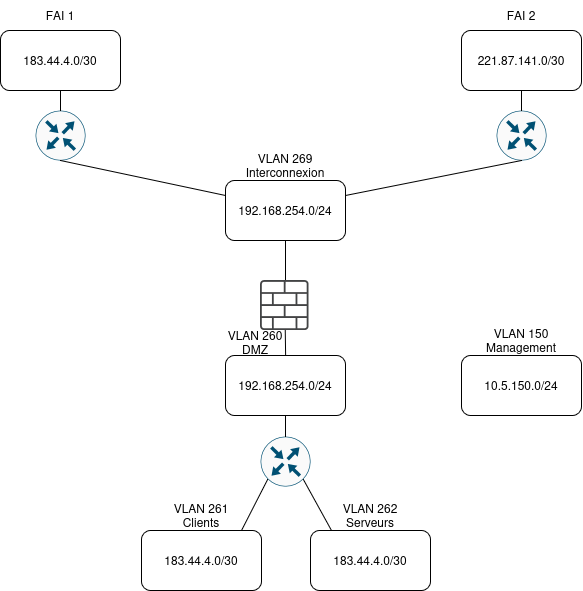

The diagram above was exported from draw.io. Its source (the exported page's mxGraphModel, read from the mxfile embedded in the PNG):
<mxGraphModel dx="1414" dy="835" grid="1" gridSize="10" guides="1" tooltips="1" connect="1" arrows="1" fold="1" page="1" pageScale="1" pageWidth="827" pageHeight="1169" math="0" shadow="0">
  <root>
    <mxCell id="0" />
    <mxCell id="1" parent="0" />
    <mxCell id="-c28G8_4SXXGPAFn3Ix--1" parent="1" style="rounded=1;whiteSpace=wrap;html=1;" value="183.44.4.0/30" vertex="1">
      <mxGeometry height="60" width="120" x="129" y="30" as="geometry" />
    </mxCell>
    <mxCell id="-c28G8_4SXXGPAFn3Ix--2" parent="1" style="rounded=1;whiteSpace=wrap;html=1;" value="221.87.141.0/30" vertex="1">
      <mxGeometry height="60" width="120" x="590" y="30" as="geometry" />
    </mxCell>
    <mxCell id="-c28G8_4SXXGPAFn3Ix--3" parent="1" style="rounded=1;whiteSpace=wrap;html=1;" value="192.168.254.0/24" vertex="1">
      <mxGeometry height="60" width="120" x="354" y="180" as="geometry" />
    </mxCell>
    <mxCell id="-c28G8_4SXXGPAFn3Ix--4" parent="1" style="sketch=0;points=[[0.5,0,0],[1,0.5,0],[0.5,1,0],[0,0.5,0],[0.145,0.145,0],[0.8555,0.145,0],[0.855,0.8555,0],[0.145,0.855,0]];verticalLabelPosition=bottom;html=1;verticalAlign=top;aspect=fixed;align=center;pointerEvents=1;shape=mxgraph.cisco19.rect;prIcon=router;fillColor=#FAFAFA;strokeColor=#005073;" value="" vertex="1">
      <mxGeometry height="50" width="50" x="164" y="110" as="geometry" />
    </mxCell>
    <mxCell id="-c28G8_4SXXGPAFn3Ix--5" parent="1" style="sketch=0;points=[[0.5,0,0],[1,0.5,0],[0.5,1,0],[0,0.5,0],[0.145,0.145,0],[0.8555,0.145,0],[0.855,0.8555,0],[0.145,0.855,0]];verticalLabelPosition=bottom;html=1;verticalAlign=top;aspect=fixed;align=center;pointerEvents=1;shape=mxgraph.cisco19.rect;prIcon=router;fillColor=#FAFAFA;strokeColor=#005073;" value="" vertex="1">
      <mxGeometry height="50" width="50" x="625" y="110" as="geometry" />
    </mxCell>
    <mxCell id="-c28G8_4SXXGPAFn3Ix--6" edge="1" parent="1" source="-c28G8_4SXXGPAFn3Ix--4" style="endArrow=none;html=1;rounded=0;fontSize=12;startSize=8;endSize=8;curved=1;entryX=0.5;entryY=1;entryDx=0;entryDy=0;" target="-c28G8_4SXXGPAFn3Ix--1" value="">
      <mxGeometry height="50" relative="1" width="50" as="geometry">
        <mxPoint x="140" y="140" as="sourcePoint" />
        <mxPoint x="190" y="90" as="targetPoint" />
      </mxGeometry>
    </mxCell>
    <mxCell id="-c28G8_4SXXGPAFn3Ix--8" edge="1" parent="1" source="-c28G8_4SXXGPAFn3Ix--5" style="endArrow=none;html=1;rounded=0;fontSize=12;startSize=8;endSize=8;curved=1;entryX=0.5;entryY=1;entryDx=0;entryDy=0;exitX=0.5;exitY=0;exitDx=0;exitDy=0;exitPerimeter=0;" target="-c28G8_4SXXGPAFn3Ix--2" value="">
      <mxGeometry height="50" relative="1" width="50" as="geometry">
        <mxPoint x="420" y="430" as="sourcePoint" />
        <mxPoint x="550" y="190" as="targetPoint" />
      </mxGeometry>
    </mxCell>
    <mxCell id="-c28G8_4SXXGPAFn3Ix--9" parent="1" style="sketch=0;points=[[0.5,0,0],[1,0.5,0],[0.5,1,0],[0,0.5,0],[0.145,0.145,0],[0.8555,0.145,0],[0.855,0.8555,0],[0.145,0.855,0]];verticalLabelPosition=bottom;html=1;verticalAlign=top;aspect=fixed;align=center;pointerEvents=1;shape=mxgraph.cisco19.rect;prIcon=router;fillColor=#FAFAFA;strokeColor=#005073;" value="" vertex="1">
      <mxGeometry height="50" width="50" x="389" y="436" as="geometry" />
    </mxCell>
    <mxCell id="-c28G8_4SXXGPAFn3Ix--10" edge="1" parent="1" source="-c28G8_4SXXGPAFn3Ix--3" style="endArrow=none;html=1;rounded=0;fontSize=12;startSize=8;endSize=8;curved=1;entryX=0.5;entryY=1;entryDx=0;entryDy=0;entryPerimeter=0;exitX=1;exitY=0.25;exitDx=0;exitDy=0;" target="-c28G8_4SXXGPAFn3Ix--5" value="">
      <mxGeometry height="50" relative="1" width="50" as="geometry">
        <mxPoint x="420" y="430" as="sourcePoint" />
        <mxPoint x="470" y="380" as="targetPoint" />
      </mxGeometry>
    </mxCell>
    <mxCell id="-c28G8_4SXXGPAFn3Ix--11" edge="1" parent="1" source="-c28G8_4SXXGPAFn3Ix--3" style="endArrow=none;html=1;rounded=0;fontSize=12;startSize=8;endSize=8;curved=1;entryX=0.5;entryY=1;entryDx=0;entryDy=0;entryPerimeter=0;exitX=0;exitY=0.25;exitDx=0;exitDy=0;" target="-c28G8_4SXXGPAFn3Ix--4" value="">
      <mxGeometry height="50" relative="1" width="50" as="geometry">
        <mxPoint x="420" y="430" as="sourcePoint" />
        <mxPoint x="190" y="170" as="targetPoint" />
      </mxGeometry>
    </mxCell>
    <mxCell id="-c28G8_4SXXGPAFn3Ix--12" edge="1" parent="1" style="endArrow=none;html=1;rounded=0;fontSize=12;startSize=8;endSize=8;curved=1;entryX=0.5;entryY=1;entryDx=0;entryDy=0;" target="-c28G8_4SXXGPAFn3Ix--3" value="">
      <mxGeometry height="50" relative="1" width="50" as="geometry">
        <mxPoint x="414" y="280" as="sourcePoint" />
        <mxPoint x="470" y="380" as="targetPoint" />
      </mxGeometry>
    </mxCell>
    <mxCell id="-c28G8_4SXXGPAFn3Ix--13" parent="1" style="rounded=1;whiteSpace=wrap;html=1;" value="192.168.254.0/24" vertex="1">
      <mxGeometry height="60" width="120" x="354" y="355" as="geometry" />
    </mxCell>
    <mxCell id="-c28G8_4SXXGPAFn3Ix--14" parent="1" style="sketch=0;pointerEvents=1;shadow=0;dashed=0;html=1;strokeColor=none;fillColor=#434445;aspect=fixed;labelPosition=center;verticalLabelPosition=bottom;verticalAlign=top;align=center;outlineConnect=0;shape=mxgraph.vvd.logical_firewall;" value="" vertex="1">
      <mxGeometry height="50" width="48.5" x="389" y="280" as="geometry" />
    </mxCell>
    <mxCell id="-c28G8_4SXXGPAFn3Ix--15" edge="1" parent="1" source="-c28G8_4SXXGPAFn3Ix--9" style="endArrow=none;html=1;rounded=0;fontSize=12;startSize=8;endSize=8;curved=1;exitX=0.145;exitY=0.855;exitDx=0;exitDy=0;exitPerimeter=0;" value="">
      <mxGeometry height="50" relative="1" width="50" as="geometry">
        <mxPoint x="590" y="450" as="sourcePoint" />
        <mxPoint x="370" y="530" as="targetPoint" />
      </mxGeometry>
    </mxCell>
    <mxCell id="-c28G8_4SXXGPAFn3Ix--16" edge="1" parent="1" style="endArrow=none;html=1;rounded=0;fontSize=12;startSize=8;endSize=8;curved=1;entryX=0.855;entryY=0.8555;entryDx=0;entryDy=0;entryPerimeter=0;" target="-c28G8_4SXXGPAFn3Ix--9" value="">
      <mxGeometry height="50" relative="1" width="50" as="geometry">
        <mxPoint x="460" y="530" as="sourcePoint" />
        <mxPoint x="470" y="380" as="targetPoint" />
      </mxGeometry>
    </mxCell>
    <mxCell id="-c28G8_4SXXGPAFn3Ix--17" edge="1" parent="1" source="-c28G8_4SXXGPAFn3Ix--9" style="endArrow=none;html=1;rounded=0;fontSize=12;startSize=8;endSize=8;curved=1;exitX=0.5;exitY=0;exitDx=0;exitDy=0;exitPerimeter=0;entryX=0.5;entryY=1;entryDx=0;entryDy=0;" target="-c28G8_4SXXGPAFn3Ix--13" value="">
      <mxGeometry height="50" relative="1" width="50" as="geometry">
        <mxPoint x="420" y="430" as="sourcePoint" />
        <mxPoint x="470" y="380" as="targetPoint" />
      </mxGeometry>
    </mxCell>
    <mxCell id="-c28G8_4SXXGPAFn3Ix--18" edge="1" parent="1" source="-c28G8_4SXXGPAFn3Ix--13" style="endArrow=none;html=1;rounded=0;fontSize=12;startSize=8;endSize=8;curved=1;exitX=0.5;exitY=0;exitDx=0;exitDy=0;" target="-c28G8_4SXXGPAFn3Ix--14" value="">
      <mxGeometry height="50" relative="1" width="50" as="geometry">
        <mxPoint x="420" y="430" as="sourcePoint" />
        <mxPoint x="470" y="380" as="targetPoint" />
      </mxGeometry>
    </mxCell>
    <mxCell id="-c28G8_4SXXGPAFn3Ix--19" parent="1" style="rounded=1;whiteSpace=wrap;html=1;" value="183.44.4.0/30" vertex="1">
      <mxGeometry height="60" width="120" x="270" y="530" as="geometry" />
    </mxCell>
    <mxCell id="-c28G8_4SXXGPAFn3Ix--20" parent="1" style="rounded=1;whiteSpace=wrap;html=1;" value="183.44.4.0/30" vertex="1">
      <mxGeometry height="60" width="120" x="439" y="530" as="geometry" />
    </mxCell>
    <mxCell id="-c28G8_4SXXGPAFn3Ix--21" parent="1" style="rounded=1;whiteSpace=wrap;html=1;" value="10.5.150.0/24" vertex="1">
      <mxGeometry height="60" width="120" x="590" y="355" as="geometry" />
    </mxCell>
    <mxCell id="-c28G8_4SXXGPAFn3Ix--22" parent="1" style="text;html=1;whiteSpace=wrap;strokeColor=none;fillColor=none;align=center;verticalAlign=middle;rounded=0;" value="VLAN 150 Management" vertex="1">
      <mxGeometry height="30" width="120" x="590" y="325" as="geometry" />
    </mxCell>
    <mxCell id="-c28G8_4SXXGPAFn3Ix--23" parent="1" style="text;html=1;whiteSpace=wrap;strokeColor=none;fillColor=none;align=center;verticalAlign=middle;rounded=0;" value="FAI 1" vertex="1">
      <mxGeometry height="30" width="120" x="129" as="geometry" />
    </mxCell>
    <mxCell id="-c28G8_4SXXGPAFn3Ix--24" parent="1" style="text;html=1;whiteSpace=wrap;strokeColor=none;fillColor=none;align=center;verticalAlign=middle;rounded=0;" value="FAI 2" vertex="1">
      <mxGeometry height="30" width="120" x="590" as="geometry" />
    </mxCell>
    <mxCell id="-c28G8_4SXXGPAFn3Ix--25" parent="1" style="text;html=1;whiteSpace=wrap;strokeColor=none;fillColor=none;align=center;verticalAlign=middle;rounded=0;" value="&lt;div&gt;VLAN 269&lt;/div&gt;&lt;div&gt;Interconnexion&lt;/div&gt;" vertex="1">
      <mxGeometry height="30" width="120" x="354" y="150" as="geometry" />
    </mxCell>
    <mxCell id="-c28G8_4SXXGPAFn3Ix--26" parent="1" style="text;html=1;whiteSpace=wrap;strokeColor=none;fillColor=none;align=center;verticalAlign=middle;rounded=0;" value="&lt;div&gt;VLAN 260&lt;/div&gt;&lt;div&gt;DMZ&lt;/div&gt;" vertex="1">
      <mxGeometry height="30" width="60" x="354" y="327" as="geometry" />
    </mxCell>
    <mxCell id="-c28G8_4SXXGPAFn3Ix--27" parent="1" style="text;html=1;whiteSpace=wrap;strokeColor=none;fillColor=none;align=center;verticalAlign=middle;rounded=0;" value="&lt;div&gt;VLAN 261&lt;/div&gt;&lt;div&gt;Clients&lt;/div&gt;" vertex="1">
      <mxGeometry height="30" width="120" x="270" y="500" as="geometry" />
    </mxCell>
    <mxCell id="-c28G8_4SXXGPAFn3Ix--28" parent="1" style="text;html=1;whiteSpace=wrap;strokeColor=none;fillColor=none;align=center;verticalAlign=middle;rounded=0;" value="&lt;div&gt;VLAN 262&lt;/div&gt;&lt;div&gt;Serveurs&lt;/div&gt;" vertex="1">
      <mxGeometry height="30" width="120" x="439" y="500" as="geometry" />
    </mxCell>
  </root>
</mxGraphModel>